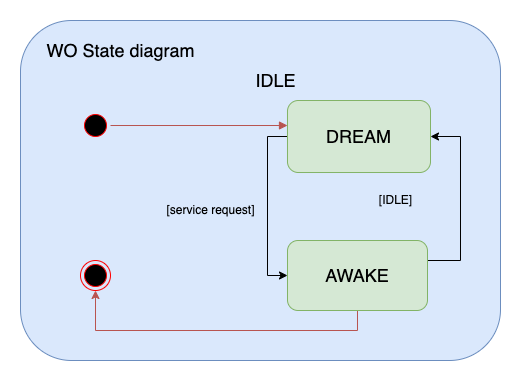

The diagram above was exported from draw.io. Its source (the exported page's mxGraphModel, read from the mxfile embedded in the PNG):
<mxGraphModel dx="982" dy="604" grid="1" gridSize="10" guides="1" tooltips="1" connect="1" arrows="1" fold="1" page="1" pageScale="1" pageWidth="827" pageHeight="1169" math="0" shadow="0">
  <root>
    <mxCell id="0" />
    <mxCell id="1" parent="0" />
    <mxCell id="2TEm0WwrG6xzriyalbCQ-1" value="" style="rounded=1;whiteSpace=wrap;html=1;fillColor=#dae8fc;strokeColor=#6c8ebf;" parent="1" vertex="1">
      <mxGeometry x="190" y="160" width="480" height="340" as="geometry" />
    </mxCell>
    <mxCell id="2TEm0WwrG6xzriyalbCQ-2" value="&lt;font style=&quot;font-size: 18px&quot;&gt;WO State diagram&lt;/font&gt;" style="text;html=1;align=center;verticalAlign=middle;resizable=0;points=[];autosize=1;strokeColor=none;" parent="1" vertex="1">
      <mxGeometry x="210" y="180" width="160" height="20" as="geometry" />
    </mxCell>
    <mxCell id="2TEm0WwrG6xzriyalbCQ-3" value="" style="ellipse;html=1;shape=startState;fillColor=#000000;strokeColor=#ff0000;" parent="1" vertex="1">
      <mxGeometry x="250" y="250" width="30" height="30" as="geometry" />
    </mxCell>
    <mxCell id="2TEm0WwrG6xzriyalbCQ-4" value="" style="edgeStyle=orthogonalEdgeStyle;html=1;verticalAlign=bottom;endArrow=block;strokeColor=#b85450;fillColor=#f8cecc;endFill=1;" parent="1" source="2TEm0WwrG6xzriyalbCQ-3" edge="1">
      <mxGeometry relative="1" as="geometry">
        <mxPoint x="457" y="265" as="targetPoint" />
      </mxGeometry>
    </mxCell>
    <mxCell id="2TEm0WwrG6xzriyalbCQ-12" style="edgeStyle=orthogonalEdgeStyle;rounded=0;orthogonalLoop=1;jettySize=auto;html=1;exitX=0;exitY=0.5;exitDx=0;exitDy=0;entryX=0;entryY=0.5;entryDx=0;entryDy=0;" parent="1" source="2TEm0WwrG6xzriyalbCQ-9" target="2TEm0WwrG6xzriyalbCQ-8" edge="1">
      <mxGeometry relative="1" as="geometry">
        <mxPoint x="414" y="297.5" as="sourcePoint" />
      </mxGeometry>
    </mxCell>
    <mxCell id="2TEm0WwrG6xzriyalbCQ-6" value="&lt;font style=&quot;font-size: 18px&quot;&gt;IDLE&lt;/font&gt;" style="text;html=1;align=center;verticalAlign=middle;resizable=0;points=[];autosize=1;strokeColor=none;" parent="1" vertex="1">
      <mxGeometry x="415" y="210" width="60" height="20" as="geometry" />
    </mxCell>
    <mxCell id="2TEm0WwrG6xzriyalbCQ-10" style="edgeStyle=orthogonalEdgeStyle;rounded=0;orthogonalLoop=1;jettySize=auto;html=1;exitX=1;exitY=0.5;exitDx=0;exitDy=0;entryX=1;entryY=0.5;entryDx=0;entryDy=0;" parent="1" source="2TEm0WwrG6xzriyalbCQ-8" edge="1" target="2TEm0WwrG6xzriyalbCQ-9">
      <mxGeometry relative="1" as="geometry">
        <mxPoint x="640" y="300" as="targetPoint" />
        <Array as="points">
          <mxPoint x="597" y="400" />
          <mxPoint x="630" y="400" />
          <mxPoint x="630" y="276" />
        </Array>
      </mxGeometry>
    </mxCell>
    <mxCell id="2TEm0WwrG6xzriyalbCQ-17" style="edgeStyle=orthogonalEdgeStyle;rounded=0;orthogonalLoop=1;jettySize=auto;html=1;exitX=0.5;exitY=1;exitDx=0;exitDy=0;entryX=0.5;entryY=1;entryDx=0;entryDy=0;fillColor=#f8cecc;strokeColor=#b85450;" parent="1" source="2TEm0WwrG6xzriyalbCQ-8" target="2TEm0WwrG6xzriyalbCQ-16" edge="1">
      <mxGeometry relative="1" as="geometry">
        <Array as="points">
          <mxPoint x="527" y="470" />
          <mxPoint x="265" y="470" />
        </Array>
      </mxGeometry>
    </mxCell>
    <mxCell id="2TEm0WwrG6xzriyalbCQ-8" value="&lt;font style=&quot;font-size: 18px&quot;&gt;AWAKE&lt;/font&gt;" style="rounded=1;whiteSpace=wrap;html=1;fillColor=#d5e8d4;strokeColor=#82b366;" parent="1" vertex="1">
      <mxGeometry x="457" y="380" width="140" height="70" as="geometry" />
    </mxCell>
    <mxCell id="2TEm0WwrG6xzriyalbCQ-9" value="&lt;font style=&quot;font-size: 18px&quot;&gt;DREAM&lt;/font&gt;" style="rounded=1;whiteSpace=wrap;html=1;fillColor=#d5e8d4;strokeColor=#82b366;" parent="1" vertex="1">
      <mxGeometry x="457" y="240" width="143" height="72" as="geometry" />
    </mxCell>
    <mxCell id="2TEm0WwrG6xzriyalbCQ-11" value="[IDLE]" style="text;html=1;align=center;verticalAlign=middle;resizable=0;points=[];autosize=1;strokeColor=none;" parent="1" vertex="1">
      <mxGeometry x="540" y="330" width="50" height="20" as="geometry" />
    </mxCell>
    <mxCell id="2TEm0WwrG6xzriyalbCQ-15" value="[service request]" style="text;html=1;align=center;verticalAlign=middle;resizable=0;points=[];autosize=1;strokeColor=none;" parent="1" vertex="1">
      <mxGeometry x="330" y="340" width="100" height="20" as="geometry" />
    </mxCell>
    <mxCell id="2TEm0WwrG6xzriyalbCQ-16" value="" style="ellipse;html=1;shape=endState;fillColor=#000000;strokeColor=#ff0000;" parent="1" vertex="1">
      <mxGeometry x="250" y="400" width="30" height="30" as="geometry" />
    </mxCell>
  </root>
</mxGraphModel>